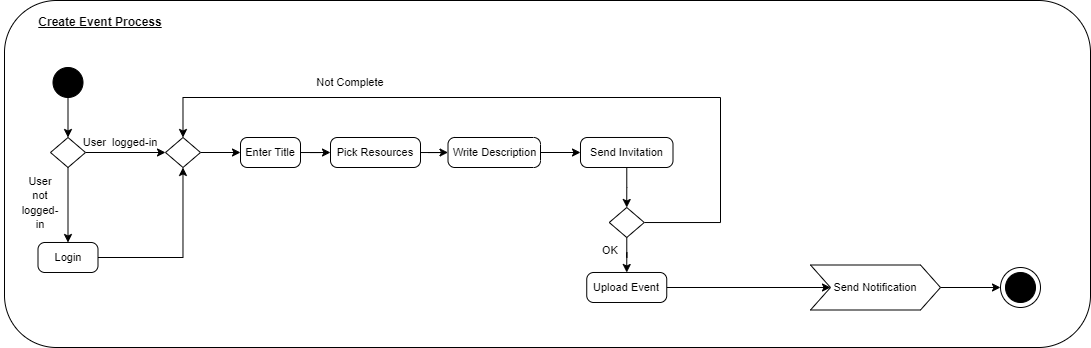

The diagram above was exported from draw.io. Its source (the exported page's mxGraphModel, read from the mxfile embedded in the PNG):
<mxGraphModel dx="724" dy="384" grid="1" gridSize="10" guides="1" tooltips="1" connect="1" arrows="1" fold="1" page="1" pageScale="1" pageWidth="1169" pageHeight="827" math="0" shadow="0">
  <root>
    <mxCell id="0" />
    <mxCell id="1" parent="0" />
    <mxCell id="TAJTb0qL-Wq88qd_iJcL-145" style="edgeStyle=orthogonalEdgeStyle;rounded=0;orthogonalLoop=1;jettySize=auto;html=1;entryX=0.5;entryY=0;entryDx=0;entryDy=0;exitX=0.5;exitY=0;exitDx=0;exitDy=0;fillColor=#fa6800;strokeColor=#C73500;strokeWidth=3;" parent="1" target="TAJTb0qL-Wq88qd_iJcL-107" edge="1">
      <mxGeometry relative="1" as="geometry">
        <Array as="points">
          <mxPoint x="180" y="20" />
          <mxPoint x="880" y="20" />
        </Array>
        <mxPoint x="160" y="70" as="sourcePoint" />
      </mxGeometry>
    </mxCell>
    <mxCell id="TAJTb0qL-Wq88qd_iJcL-148" style="edgeStyle=orthogonalEdgeStyle;rounded=0;orthogonalLoop=1;jettySize=auto;html=1;entryX=0;entryY=0.5;entryDx=0;entryDy=0;fillColor=#fa6800;strokeColor=#C73500;strokeWidth=3;" parent="1" target="TAJTb0qL-Wq88qd_iJcL-104" edge="1">
      <mxGeometry relative="1" as="geometry">
        <Array as="points">
          <mxPoint x="180" y="20" />
          <mxPoint x="560" y="20" />
          <mxPoint x="560" y="315" />
        </Array>
        <mxPoint x="180.090909090909" y="70" as="sourcePoint" />
      </mxGeometry>
    </mxCell>
    <mxCell id="HIXW4pUOS_bLMXTkE0El-1" value="" style="rounded=1;whiteSpace=wrap;html=1;" vertex="1" parent="1">
      <mxGeometry x="44" y="33" width="1086" height="347" as="geometry" />
    </mxCell>
    <mxCell id="HIXW4pUOS_bLMXTkE0El-3" value="&lt;b&gt;&lt;u&gt;Create Event Process&lt;/u&gt;&lt;/b&gt;" style="text;html=1;align=center;verticalAlign=middle;whiteSpace=wrap;rounded=0;" vertex="1" parent="1">
      <mxGeometry x="40" y="40" width="200" height="30" as="geometry" />
    </mxCell>
    <mxCell id="HIXW4pUOS_bLMXTkE0El-8" style="edgeStyle=orthogonalEdgeStyle;rounded=0;orthogonalLoop=1;jettySize=auto;html=1;" edge="1" parent="1" source="HIXW4pUOS_bLMXTkE0El-4" target="HIXW4pUOS_bLMXTkE0El-5">
      <mxGeometry relative="1" as="geometry" />
    </mxCell>
    <mxCell id="HIXW4pUOS_bLMXTkE0El-4" value="" style="ellipse;whiteSpace=wrap;html=1;aspect=fixed;strokeColor=#000000;fillColor=#000000;" vertex="1" parent="1">
      <mxGeometry x="92.5" y="100" width="30" height="30" as="geometry" />
    </mxCell>
    <mxCell id="HIXW4pUOS_bLMXTkE0El-11" style="edgeStyle=orthogonalEdgeStyle;rounded=0;orthogonalLoop=1;jettySize=auto;html=1;entryX=0.5;entryY=0;entryDx=0;entryDy=0;" edge="1" parent="1" source="HIXW4pUOS_bLMXTkE0El-5" target="HIXW4pUOS_bLMXTkE0El-9">
      <mxGeometry relative="1" as="geometry" />
    </mxCell>
    <mxCell id="HIXW4pUOS_bLMXTkE0El-16" style="edgeStyle=orthogonalEdgeStyle;rounded=0;orthogonalLoop=1;jettySize=auto;html=1;entryX=0;entryY=0.5;entryDx=0;entryDy=0;" edge="1" parent="1" source="HIXW4pUOS_bLMXTkE0El-5" target="HIXW4pUOS_bLMXTkE0El-15">
      <mxGeometry relative="1" as="geometry" />
    </mxCell>
    <mxCell id="HIXW4pUOS_bLMXTkE0El-5" value="" style="rhombus;whiteSpace=wrap;html=1;" vertex="1" parent="1">
      <mxGeometry x="90" y="170" width="35" height="30" as="geometry" />
    </mxCell>
    <mxCell id="HIXW4pUOS_bLMXTkE0El-26" style="edgeStyle=orthogonalEdgeStyle;rounded=0;orthogonalLoop=1;jettySize=auto;html=1;" edge="1" parent="1" source="HIXW4pUOS_bLMXTkE0El-9" target="HIXW4pUOS_bLMXTkE0El-15">
      <mxGeometry relative="1" as="geometry" />
    </mxCell>
    <mxCell id="HIXW4pUOS_bLMXTkE0El-9" value="&lt;font style=&quot;font-size: 11px;&quot;&gt;Login&lt;/font&gt;" style="rounded=1;whiteSpace=wrap;html=1;arcSize=23;" vertex="1" parent="1">
      <mxGeometry x="77.5" y="275" width="60" height="30" as="geometry" />
    </mxCell>
    <mxCell id="HIXW4pUOS_bLMXTkE0El-12" value="&lt;font style=&quot;font-size: 11px;&quot;&gt;User not logged-in&lt;/font&gt;" style="text;html=1;align=center;verticalAlign=middle;whiteSpace=wrap;rounded=0;" vertex="1" parent="1">
      <mxGeometry x="60" y="220" width="40" height="30" as="geometry" />
    </mxCell>
    <mxCell id="HIXW4pUOS_bLMXTkE0El-19" style="edgeStyle=orthogonalEdgeStyle;rounded=0;orthogonalLoop=1;jettySize=auto;html=1;entryX=0;entryY=0.5;entryDx=0;entryDy=0;" edge="1" parent="1" source="HIXW4pUOS_bLMXTkE0El-15" target="HIXW4pUOS_bLMXTkE0El-18">
      <mxGeometry relative="1" as="geometry" />
    </mxCell>
    <mxCell id="HIXW4pUOS_bLMXTkE0El-15" value="" style="rhombus;whiteSpace=wrap;html=1;" vertex="1" parent="1">
      <mxGeometry x="205" y="170" width="35" height="30" as="geometry" />
    </mxCell>
    <mxCell id="HIXW4pUOS_bLMXTkE0El-17" value="&lt;font style=&quot;font-size: 11px;&quot;&gt;User&amp;nbsp; logged-in&lt;/font&gt;" style="text;html=1;align=center;verticalAlign=middle;whiteSpace=wrap;rounded=0;" vertex="1" parent="1">
      <mxGeometry x="115" y="160" width="90" height="30" as="geometry" />
    </mxCell>
    <mxCell id="HIXW4pUOS_bLMXTkE0El-24" style="edgeStyle=orthogonalEdgeStyle;rounded=0;orthogonalLoop=1;jettySize=auto;html=1;entryX=0;entryY=0.5;entryDx=0;entryDy=0;" edge="1" parent="1" source="HIXW4pUOS_bLMXTkE0El-18" target="HIXW4pUOS_bLMXTkE0El-22">
      <mxGeometry relative="1" as="geometry" />
    </mxCell>
    <mxCell id="HIXW4pUOS_bLMXTkE0El-18" value="&lt;font style=&quot;font-size: 11px;&quot;&gt;Enter Title&lt;/font&gt;" style="rounded=1;whiteSpace=wrap;html=1;arcSize=23;" vertex="1" parent="1">
      <mxGeometry x="280" y="170" width="60" height="30" as="geometry" />
    </mxCell>
    <mxCell id="HIXW4pUOS_bLMXTkE0El-41" style="edgeStyle=orthogonalEdgeStyle;rounded=0;orthogonalLoop=1;jettySize=auto;html=1;" edge="1" parent="1" source="HIXW4pUOS_bLMXTkE0El-20" target="HIXW4pUOS_bLMXTkE0El-40">
      <mxGeometry relative="1" as="geometry" />
    </mxCell>
    <mxCell id="HIXW4pUOS_bLMXTkE0El-20" value="&lt;font style=&quot;font-size: 11px;&quot;&gt;Write Description&lt;/font&gt;" style="rounded=1;whiteSpace=wrap;html=1;arcSize=23;" vertex="1" parent="1">
      <mxGeometry x="487.5" y="170" width="92.5" height="30" as="geometry" />
    </mxCell>
    <mxCell id="HIXW4pUOS_bLMXTkE0El-25" style="edgeStyle=orthogonalEdgeStyle;rounded=0;orthogonalLoop=1;jettySize=auto;html=1;entryX=0;entryY=0.5;entryDx=0;entryDy=0;" edge="1" parent="1" source="HIXW4pUOS_bLMXTkE0El-22" target="HIXW4pUOS_bLMXTkE0El-20">
      <mxGeometry relative="1" as="geometry" />
    </mxCell>
    <mxCell id="HIXW4pUOS_bLMXTkE0El-22" value="&lt;font style=&quot;font-size: 11px;&quot;&gt;Pick Resources&lt;/font&gt;" style="rounded=1;whiteSpace=wrap;html=1;arcSize=23;" vertex="1" parent="1">
      <mxGeometry x="370" y="170" width="90" height="30" as="geometry" />
    </mxCell>
    <mxCell id="HIXW4pUOS_bLMXTkE0El-29" style="edgeStyle=orthogonalEdgeStyle;rounded=0;orthogonalLoop=1;jettySize=auto;html=1;entryX=0.5;entryY=0;entryDx=0;entryDy=0;" edge="1" parent="1" source="HIXW4pUOS_bLMXTkE0El-27" target="HIXW4pUOS_bLMXTkE0El-15">
      <mxGeometry relative="1" as="geometry">
        <Array as="points">
          <mxPoint x="760" y="255" />
          <mxPoint x="760" y="130" />
          <mxPoint x="222" y="130" />
        </Array>
      </mxGeometry>
    </mxCell>
    <mxCell id="HIXW4pUOS_bLMXTkE0El-32" style="edgeStyle=orthogonalEdgeStyle;rounded=0;orthogonalLoop=1;jettySize=auto;html=1;entryX=0.5;entryY=0;entryDx=0;entryDy=0;" edge="1" parent="1" source="HIXW4pUOS_bLMXTkE0El-27" target="HIXW4pUOS_bLMXTkE0El-31">
      <mxGeometry relative="1" as="geometry" />
    </mxCell>
    <mxCell id="HIXW4pUOS_bLMXTkE0El-27" value="" style="rhombus;whiteSpace=wrap;html=1;" vertex="1" parent="1">
      <mxGeometry x="648.75" y="240" width="35" height="30" as="geometry" />
    </mxCell>
    <mxCell id="HIXW4pUOS_bLMXTkE0El-30" value="&lt;font style=&quot;font-size: 11px;&quot;&gt;Not Complete&lt;/font&gt;" style="text;html=1;align=center;verticalAlign=middle;whiteSpace=wrap;rounded=0;" vertex="1" parent="1">
      <mxGeometry x="340" y="100" width="100" height="30" as="geometry" />
    </mxCell>
    <mxCell id="HIXW4pUOS_bLMXTkE0El-35" style="edgeStyle=orthogonalEdgeStyle;rounded=0;orthogonalLoop=1;jettySize=auto;html=1;entryX=0;entryY=0.5;entryDx=0;entryDy=0;" edge="1" parent="1" source="HIXW4pUOS_bLMXTkE0El-31" target="HIXW4pUOS_bLMXTkE0El-34">
      <mxGeometry relative="1" as="geometry" />
    </mxCell>
    <mxCell id="HIXW4pUOS_bLMXTkE0El-31" value="&lt;font style=&quot;font-size: 11px;&quot;&gt;Upload Event&lt;/font&gt;" style="rounded=1;whiteSpace=wrap;html=1;arcSize=23;" vertex="1" parent="1">
      <mxGeometry x="626.25" y="305" width="80" height="30" as="geometry" />
    </mxCell>
    <mxCell id="HIXW4pUOS_bLMXTkE0El-33" value="&lt;font style=&quot;font-size: 11px;&quot;&gt;OK&lt;/font&gt;" style="text;html=1;align=center;verticalAlign=middle;whiteSpace=wrap;rounded=0;" vertex="1" parent="1">
      <mxGeometry x="620" y="267.5" width="60" height="30" as="geometry" />
    </mxCell>
    <mxCell id="HIXW4pUOS_bLMXTkE0El-39" style="edgeStyle=orthogonalEdgeStyle;rounded=0;orthogonalLoop=1;jettySize=auto;html=1;entryX=0;entryY=0.5;entryDx=0;entryDy=0;" edge="1" parent="1" source="HIXW4pUOS_bLMXTkE0El-34" target="HIXW4pUOS_bLMXTkE0El-37">
      <mxGeometry relative="1" as="geometry" />
    </mxCell>
    <mxCell id="HIXW4pUOS_bLMXTkE0El-34" value="&lt;font style=&quot;font-size: 11px;&quot;&gt;Send Notification&lt;/font&gt;" style="shape=step;perimeter=stepPerimeter;whiteSpace=wrap;html=1;fixedSize=1;size=20;" vertex="1" parent="1">
      <mxGeometry x="850" y="297.5" width="130" height="45" as="geometry" />
    </mxCell>
    <mxCell id="HIXW4pUOS_bLMXTkE0El-37" value="" style="ellipse;whiteSpace=wrap;html=1;aspect=fixed;" vertex="1" parent="1">
      <mxGeometry x="1040" y="300" width="40" height="40" as="geometry" />
    </mxCell>
    <mxCell id="HIXW4pUOS_bLMXTkE0El-36" value="" style="ellipse;whiteSpace=wrap;html=1;aspect=fixed;strokeColor=#000000;fillColor=#000000;" vertex="1" parent="1">
      <mxGeometry x="1045" y="305" width="30" height="30" as="geometry" />
    </mxCell>
    <mxCell id="HIXW4pUOS_bLMXTkE0El-43" style="edgeStyle=orthogonalEdgeStyle;rounded=0;orthogonalLoop=1;jettySize=auto;html=1;entryX=0.5;entryY=0;entryDx=0;entryDy=0;" edge="1" parent="1" source="HIXW4pUOS_bLMXTkE0El-40" target="HIXW4pUOS_bLMXTkE0El-27">
      <mxGeometry relative="1" as="geometry" />
    </mxCell>
    <mxCell id="HIXW4pUOS_bLMXTkE0El-40" value="&lt;span style=&quot;font-size: 11px;&quot;&gt;Send Invitation&lt;/span&gt;" style="rounded=1;whiteSpace=wrap;html=1;arcSize=23;" vertex="1" parent="1">
      <mxGeometry x="620" y="170" width="92.5" height="30" as="geometry" />
    </mxCell>
  </root>
</mxGraphModel>